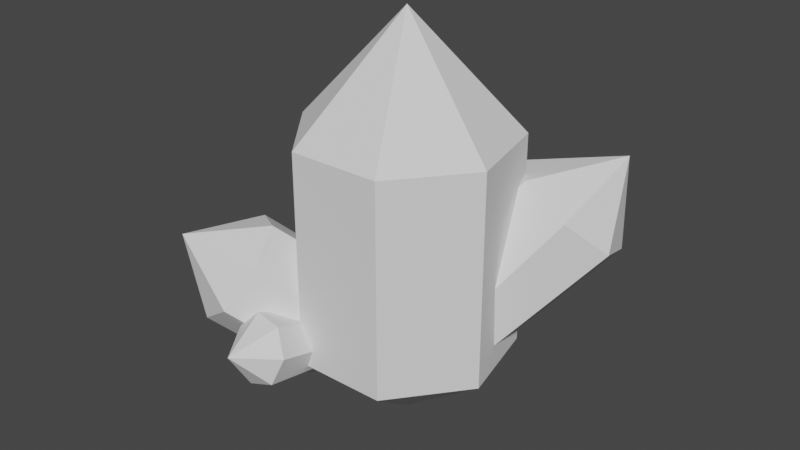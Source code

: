 # Source: Crystal0.blend  (saved by Blender 2.82.7; exported with 4.5.12 LTS)
import bpy
from mathutils import Matrix  # noqa: F401  (used for matrix-valued properties, if any)

bpy.ops.wm.read_factory_settings(use_empty=True)
scene = bpy.context.scene
scene.name = 'Scene'

# ---- collections
col_collection = bpy.data.collections.new('Collection'); scene.collection.children.link(col_collection)

# ---- world
world_world = bpy.data.worlds.new('World'); scene.world = world_world
world_world.use_nodes = True; world_world.node_tree.nodes.clear()
_N = world_world.node_tree.nodes; _L = world_world.node_tree.links
n0 = _N.new('ShaderNodeOutputWorld'); n0.name = 'World Output'; n0.location = (300, 300)
n1 = _N.new('ShaderNodeBackground'); n1.name = 'Background'; n1.location = (10, 300)
n1.inputs[0].default_value = (0.05088, 0.05088, 0.05088, 1.0)
_L.new(n1.outputs[0], n0.inputs[0])
n0.is_active_output = True
world_world.color = (0.05088, 0.05088, 0.05088)
world_world.use_sun_shadow = False
world_world.sun_shadow_jitter_overblur = 0.0

# ---- meshes
me_cylinder = bpy.data.meshes.new('Cylinder')
me_cylinder.from_pydata([(0.0, 1.0, -1.0), (0.0, 1.0, 1.0), (0.7818, 0.6235, -1.0), (0.7818, 0.6235, 1.0), (0.9749, -0.2225, -1.0), (0.9749, -0.2225, 1.0), (0.4339, -0.901, -1.0), (0.4339, -0.901, 1.0), (-0.4339, -0.901, -1.0), (-0.4339, -0.901, 1.0), (-0.9749, -0.2225, -1.0), (-0.9749, -0.2225, 1.0), (-0.7818, 0.6235, -1.0), (-0.7818, 0.6235, 1.0), (-5.96e-08, -2.98e-08, 2.078), (0.4646, 0.6833, -0.8037), (1.012, 1.474, 0.01378), (0.804, 0.4619, -0.8887), (1.435, 1.199, -0.09218), (0.908, 0.08549, -0.751), (1.565, 0.7297, 0.07941), (0.6982, -0.1624, -0.4941), (1.303, 0.4209, 0.3993), (0.3327, -0.09519, -0.3116), (0.8481, 0.5047, 0.6267), (0.08664, 0.2366, -0.3408), (0.5417, 0.9179, 0.5903), (0.1454, 0.583, -0.5598), (0.6149, 1.349, 0.3175), (1.388, 1.265, 0.7506), (-0.13, -0.4865, -0.7339), (-0.7548, -1.093, -0.09842), (-0.2992, -0.7065, -1.11), (-0.9241, -1.313, -0.4749), (-0.6717, -0.5951, -1.37), (-1.297, -1.202, -0.7349), (-0.9671, -0.2362, -1.318), (-1.592, -0.8428, -0.6826), (-0.9628, 0.1, -0.9929), (-1.588, -0.5066, -0.3575), (-0.6621, 0.1603, -0.6397), (-1.287, -0.4463, -0.004239), (-0.2915, -0.1007, -0.5244), (-0.9164, -0.7073, 0.111), (-1.531, -1.2, 0.0222), (-0.3327, -0.6563, -0.9158), (-0.2434, -1.291, -0.686), (-0.4051, -0.7133, -1.119), (-0.3335, -1.362, -0.9392), (-0.6139, -0.7125, -1.198), (-0.5936, -1.361, -1.037), (-0.802, -0.6546, -1.093), (-0.8279, -1.288, -0.9061), (-0.8277, -0.5831, -0.8827), (-0.8599, -1.199, -0.6447), (-0.6717, -0.5519, -0.7262), (-0.6655, -1.161, -0.4498), (-0.4514, -0.5845, -0.741), (-0.3912, -1.201, -0.4682), (-0.5673, -1.614, -0.6391), (-5.96e-08, -2.98e-08, -1.754), (-0.3395, -0.04338, -1.189)], [], [(0, 1, 3, 2), (2, 3, 5, 4), (4, 5, 7, 6), (6, 7, 9, 8), (8, 9, 11, 10), (5, 3, 14), (10, 11, 13, 12), (12, 13, 1, 0), (10, 12, 60), (11, 9, 14), (3, 1, 14), (7, 5, 14), (13, 11, 14), (9, 7, 14), (1, 13, 14), (15, 16, 18, 17), (17, 18, 20, 19), (19, 20, 22, 21), (21, 22, 24, 23), (23, 24, 26, 25), (20, 18, 29), (25, 26, 28, 27), (27, 28, 16, 15), (15, 17, 19, 21, 23, 25, 27), (26, 24, 29), (18, 16, 29), (22, 20, 29), (28, 26, 29), (24, 22, 29), (16, 28, 29), (30, 31, 33, 32), (32, 33, 35, 34), (34, 35, 37, 36), (36, 37, 39, 38), (38, 39, 41, 40), (35, 33, 44), (40, 41, 43, 42), (42, 43, 31, 30), (32, 34, 61), (41, 39, 44), (33, 31, 44), (37, 35, 44), (43, 41, 44), (39, 37, 44), (31, 43, 44), (45, 46, 48, 47), (47, 48, 50, 49), (49, 50, 52, 51), (51, 52, 54, 53), (53, 54, 56, 55), (50, 48, 59), (55, 56, 58, 57), (57, 58, 46, 45), (45, 47, 49, 51, 53, 55, 57), (56, 54, 59), (48, 46, 59), (52, 50, 59), (58, 56, 59), (54, 52, 59), (46, 58, 59), (6, 8, 60), (12, 0, 60), (2, 4, 60), (8, 10, 60), (0, 2, 60), (4, 6, 60), (38, 40, 61), (30, 32, 61), (34, 36, 61), (40, 42, 61), (36, 38, 61), (42, 30, 61)])
_uv = me_cylinder.uv_layers.new(name='UVMap')
_uv.uv.foreach_set('vector', [1.0, 0.5, 1.0, 1.0, 0.8571, 1.0, 0.8571, 0.5, 0.8571, 0.5, 0.8571, 1.0, 0.7143, 1.0, 0.7143, 0.5, 0.7143, 0.5, 0.7143, 1.0, 0.5714, 1.0, 0.5714, 0.5, 0.5714, 0.5, 0.5714, 1.0, 0.4286, 1.0, 0.4286, 0.5, 0.4286, 0.5, 0.4286, 1.0, 0.2857, 1.0, 0.2857, 0.5, 0.7143, 1.0, 0.8571, 1.0, 0.7143, 1.0, 0.2857, 0.5, 0.2857, 1.0, 0.1429, 1.0, 0.1429, 0.5, 0.1429, 0.5, 0.1429, 1.0, 2.98e-08, 1.0, 2.98e-08, 0.5, 0.2857, 0.5, 0.1429, 0.5, 0.2857, 0.5, 0.2857, 1.0, 0.4286, 1.0, 0.2857, 1.0, 0.8571, 1.0, 1.0, 1.0, 0.8571, 1.0, 0.5714, 1.0, 0.7143, 1.0, 0.5714, 1.0, 0.1429, 1.0, 0.2857, 1.0, 0.1429, 1.0, 0.4286, 1.0, 0.5714, 1.0, 0.4286, 1.0, 2.98e-08, 1.0, 0.1429, 1.0, 2.98e-08, 1.0, 1.0, 0.5, 1.0, 1.0, 0.8571, 1.0, 0.8571, 0.5, 0.8571, 0.5, 0.8571, 1.0, 0.7143, 1.0, 0.7143, 0.5, 0.7143, 0.5, 0.7143, 1.0, 0.5714, 1.0, 0.5714, 0.5, 0.5714, 0.5, 0.5714, 1.0, 0.4286, 1.0, 0.4286, 0.5, 0.4286, 0.5, 0.4286, 1.0, 0.2857, 1.0, 0.2857, 0.5, 0.7143, 1.0, 0.8571, 1.0, 0.7143, 1.0, 0.2857, 0.5, 0.2857, 1.0, 0.1429, 1.0, 0.1429, 0.5, 0.1429, 0.5, 0.1429, 1.0, 2.98e-08, 1.0, 2.98e-08, 0.5, 0.75, 0.49, 0.9376, 0.3996, 0.984, 0.1966, 0.8541, 0.03377, 0.6459, 0.03377, 0.516, 0.1966, 0.5624, 0.3996, 0.2857, 1.0, 0.4286, 1.0, 0.2857, 1.0, 0.8571, 1.0, 1.0, 1.0, 0.8571, 1.0, 0.5714, 1.0, 0.7143, 1.0, 0.5714, 1.0, 0.1429, 1.0, 0.2857, 1.0, 0.1429, 1.0, 0.4286, 1.0, 0.5714, 1.0, 0.4286, 1.0, 2.98e-08, 1.0, 0.1429, 1.0, 2.98e-08, 1.0, 1.0, 0.5, 1.0, 1.0, 0.8571, 1.0, 0.8571, 0.5, 0.8571, 0.5, 0.8571, 1.0, 0.7143, 1.0, 0.7143, 0.5, 0.7143, 0.5, 0.7143, 1.0, 0.5714, 1.0, 0.5714, 0.5, 0.5714, 0.5, 0.5714, 1.0, 0.4286, 1.0, 0.4286, 0.5, 0.4286, 0.5, 0.4286, 1.0, 0.2857, 1.0, 0.2857, 0.5, 0.7143, 1.0, 0.8571, 1.0, 0.7143, 1.0, 0.2857, 0.5, 0.2857, 1.0, 0.1429, 1.0, 0.1429, 0.5, 0.1429, 0.5, 0.1429, 1.0, 2.98e-08, 1.0, 2.98e-08, 0.5, 0.8571, 0.5, 0.7143, 0.5, 0.8571, 0.5, 0.2857, 1.0, 0.4286, 1.0, 0.2857, 1.0, 0.8571, 1.0, 1.0, 1.0, 0.8571, 1.0, 0.5714, 1.0, 0.7143, 1.0, 0.5714, 1.0, 0.1429, 1.0, 0.2857, 1.0, 0.1429, 1.0, 0.4286, 1.0, 0.5714, 1.0, 0.4286, 1.0, 2.98e-08, 1.0, 0.1429, 1.0, 2.98e-08, 1.0, 1.0, 0.5, 1.0, 1.0, 0.8571, 1.0, 0.8571, 0.5, 0.8571, 0.5, 0.8571, 1.0, 0.7143, 1.0, 0.7143, 0.5, 0.7143, 0.5, 0.7143, 1.0, 0.5714, 1.0, 0.5714, 0.5, 0.5714, 0.5, 0.5714, 1.0, 0.4286, 1.0, 0.4286, 0.5, 0.4286, 0.5, 0.4286, 1.0, 0.2857, 1.0, 0.2857, 0.5, 0.7143, 1.0, 0.8571, 1.0, 0.7143, 1.0, 0.2857, 0.5, 0.2857, 1.0, 0.1429, 1.0, 0.1429, 0.5, 0.1429, 0.5, 0.1429, 1.0, 2.98e-08, 1.0, 2.98e-08, 0.5, 0.75, 0.49, 0.9376, 0.3996, 0.984, 0.1966, 0.8541, 0.03377, 0.6459, 0.03377, 0.516, 0.1966, 0.5624, 0.3996, 0.2857, 1.0, 0.4286, 1.0, 0.2857, 1.0, 0.8571, 1.0, 1.0, 1.0, 0.8571, 1.0, 0.5714, 1.0, 0.7143, 1.0, 0.5714, 1.0, 0.1429, 1.0, 0.2857, 1.0, 0.1429, 1.0, 0.4286, 1.0, 0.5714, 1.0, 0.4286, 1.0, 2.98e-08, 1.0, 0.1429, 1.0, 2.98e-08, 1.0, 0.5714, 0.5, 0.4286, 0.5, 0.5714, 0.5, 0.1429, 0.5, 2.98e-08, 0.5, 0.1429, 0.5, 0.8571, 0.5, 0.7143, 0.5, 0.8571, 0.5, 0.4286, 0.5, 0.2857, 0.5, 0.4286, 0.5, 1.0, 0.5, 0.8571, 0.5, 1.0, 0.5, 0.7143, 0.5, 0.5714, 0.5, 0.7143, 0.5, 0.4286, 0.5, 0.2857, 0.5, 0.4286, 0.5, 1.0, 0.5, 0.8571, 0.5, 1.0, 0.5, 0.7143, 0.5, 0.5714, 0.5, 0.7143, 0.5, 0.2857, 0.5, 0.1429, 0.5, 0.2857, 0.5, 0.5714, 0.5, 0.4286, 0.5, 0.5714, 0.5, 0.1429, 0.5, 2.98e-08, 0.5, 0.1429, 0.5])
me_cylinder.use_remesh_fix_poles = True
me_cylinder.use_remesh_preserve_attributes = False
me_cylinder.use_mirror_vertex_groups = False
me_cylinder.update()
me_cylinder_001 = bpy.data.meshes.new('Cylinder.001')
me_cylinder_001.from_pydata([(-1.018e-08, 0.7456, -0.7373), (-1.018e-08, 0.7456, 0.7538), (0.5829, 0.4649, -0.7373), (0.5829, 0.4649, 0.7538), (0.7269, -0.1659, -0.7373), (0.7269, -0.1659, 0.7538), (0.3235, -0.6717, -0.7373), (0.3235, -0.6717, 0.7538), (-0.3235, -0.6717, -0.7373), (-0.3235, -0.6717, 0.7538), (-0.7269, -0.1659, -0.7373), (-0.7269, -0.1659, 0.7538), (-0.5829, 0.4649, -0.7373), (-0.5829, 0.4649, 0.7538), (-5.462e-08, -3.002e-08, 1.557), (0.5705, 0.694, -0.5967), (0.979, 1.284, 0.01274), (0.8235, 0.5289, -0.6601), (1.294, 1.078, -0.06625), (0.901, 0.2483, -0.5574), (1.391, 0.7286, 0.06168), (0.7446, 0.06342, -0.3659), (1.196, 0.4984, 0.3002), (0.4721, 0.1135, -0.2298), (0.8564, 0.5608, 0.4697), (0.2887, 0.3609, -0.2516), (0.6279, 0.8689, 0.4426), (0.3325, 0.6192, -0.4149), (0.6825, 1.191, 0.2392), (1.259, 1.128, 0.5621), (-0.3239, -0.5103, -0.7067), (-0.7898, -0.9626, -0.2329), (-0.4501, -0.6743, -0.9874), (-0.916, -1.127, -0.5136), (-0.7279, -0.5913, -1.181), (-1.194, -1.044, -0.7075), (-0.9481, -0.3237, -1.142), (-1.414, -0.7759, -0.6685), (-0.9449, -0.07298, -0.8998), (-1.411, -0.5253, -0.426), (-0.7207, -0.02802, -0.6365), (-1.187, -0.4803, -0.1627), (-0.4444, -0.2226, -0.5505), (-0.9102, -0.6749, -0.07674), (-1.368, -1.042, -0.143), (-0.3932, -0.7625, -0.8874), (-0.3266, -1.235, -0.716), (-0.4471, -0.8049, -1.039), (-0.3938, -1.288, -0.9048), (-0.6029, -0.8043, -1.098), (-0.5877, -1.288, -0.9778), (-0.7431, -0.7611, -1.019), (-0.7624, -1.234, -0.8801), (-0.7623, -0.7079, -0.8627), (-0.7863, -1.167, -0.6852), (-0.6459, -0.6846, -0.746), (-0.6413, -1.138, -0.5399), (-0.4817, -0.7089, -0.757), (-0.4368, -1.169, -0.5536), (-0.5681, -1.476, -0.6811), (-5.462e-08, -3.002e-08, -1.299), (-0.4802, -0.1799, -1.046)], [], [(0, 1, 3, 2), (2, 3, 5, 4), (4, 5, 7, 6), (6, 7, 9, 8), (8, 9, 11, 10), (5, 3, 14), (10, 11, 13, 12), (12, 13, 1, 0), (10, 12, 60), (11, 9, 14), (3, 1, 14), (7, 5, 14), (13, 11, 14), (9, 7, 14), (1, 13, 14), (15, 16, 18, 17), (17, 18, 20, 19), (19, 20, 22, 21), (21, 22, 24, 23), (23, 24, 26, 25), (20, 18, 29), (25, 26, 28, 27), (27, 28, 16, 15), (15, 17, 19, 21, 23, 25, 27), (26, 24, 29), (18, 16, 29), (22, 20, 29), (28, 26, 29), (24, 22, 29), (16, 28, 29), (30, 31, 33, 32), (32, 33, 35, 34), (34, 35, 37, 36), (36, 37, 39, 38), (38, 39, 41, 40), (35, 33, 44), (40, 41, 43, 42), (42, 43, 31, 30), (32, 34, 61), (41, 39, 44), (33, 31, 44), (37, 35, 44), (43, 41, 44), (39, 37, 44), (31, 43, 44), (45, 46, 48, 47), (47, 48, 50, 49), (49, 50, 52, 51), (51, 52, 54, 53), (53, 54, 56, 55), (50, 48, 59), (55, 56, 58, 57), (57, 58, 46, 45), (45, 47, 49, 51, 53, 55, 57), (56, 54, 59), (48, 46, 59), (52, 50, 59), (58, 56, 59), (54, 52, 59), (46, 58, 59), (6, 8, 60), (12, 0, 60), (2, 4, 60), (8, 10, 60), (0, 2, 60), (4, 6, 60), (38, 40, 61), (30, 32, 61), (34, 36, 61), (40, 42, 61), (36, 38, 61), (42, 30, 61)])
_uv = me_cylinder_001.uv_layers.new(name='UVMap')
_uv.uv.foreach_set('vector', [1.0, 0.5, 1.0, 1.0, 0.8571, 1.0, 0.8571, 0.5, 0.8571, 0.5, 0.8571, 1.0, 0.7143, 1.0, 0.7143, 0.5, 0.7143, 0.5, 0.7143, 1.0, 0.5714, 1.0, 0.5714, 0.5, 0.5714, 0.5, 0.5714, 1.0, 0.4286, 1.0, 0.4286, 0.5, 0.4286, 0.5, 0.4286, 1.0, 0.2857, 1.0, 0.2857, 0.5, 0.7143, 1.0, 0.8571, 1.0, 0.7143, 1.0, 0.2857, 0.5, 0.2857, 1.0, 0.1429, 1.0, 0.1429, 0.5, 0.1429, 0.5, 0.1429, 1.0, 2.98e-08, 1.0, 2.98e-08, 0.5, 0.2857, 0.5, 0.1429, 0.5, 0.2857, 0.5, 0.2857, 1.0, 0.4286, 1.0, 0.2857, 1.0, 0.8571, 1.0, 1.0, 1.0, 0.8571, 1.0, 0.5714, 1.0, 0.7143, 1.0, 0.5714, 1.0, 0.1429, 1.0, 0.2857, 1.0, 0.1429, 1.0, 0.4286, 1.0, 0.5714, 1.0, 0.4286, 1.0, 2.98e-08, 1.0, 0.1429, 1.0, 2.98e-08, 1.0, 1.0, 0.5, 1.0, 1.0, 0.8571, 1.0, 0.8571, 0.5, 0.8571, 0.5, 0.8571, 1.0, 0.7143, 1.0, 0.7143, 0.5, 0.7143, 0.5, 0.7143, 1.0, 0.5714, 1.0, 0.5714, 0.5, 0.5714, 0.5, 0.5714, 1.0, 0.4286, 1.0, 0.4286, 0.5, 0.4286, 0.5, 0.4286, 1.0, 0.2857, 1.0, 0.2857, 0.5, 0.7143, 1.0, 0.8571, 1.0, 0.7143, 1.0, 0.2857, 0.5, 0.2857, 1.0, 0.1429, 1.0, 0.1429, 0.5, 0.1429, 0.5, 0.1429, 1.0, 2.98e-08, 1.0, 2.98e-08, 0.5, 0.75, 0.49, 0.9376, 0.3996, 0.984, 0.1966, 0.8541, 0.03377, 0.6459, 0.03377, 0.516, 0.1966, 0.5624, 0.3996, 0.2857, 1.0, 0.4286, 1.0, 0.2857, 1.0, 0.8571, 1.0, 1.0, 1.0, 0.8571, 1.0, 0.5714, 1.0, 0.7143, 1.0, 0.5714, 1.0, 0.1429, 1.0, 0.2857, 1.0, 0.1429, 1.0, 0.4286, 1.0, 0.5714, 1.0, 0.4286, 1.0, 2.98e-08, 1.0, 0.1429, 1.0, 2.98e-08, 1.0, 1.0, 0.5, 1.0, 1.0, 0.8571, 1.0, 0.8571, 0.5, 0.8571, 0.5, 0.8571, 1.0, 0.7143, 1.0, 0.7143, 0.5, 0.7143, 0.5, 0.7143, 1.0, 0.5714, 1.0, 0.5714, 0.5, 0.5714, 0.5, 0.5714, 1.0, 0.4286, 1.0, 0.4286, 0.5, 0.4286, 0.5, 0.4286, 1.0, 0.2857, 1.0, 0.2857, 0.5, 0.7143, 1.0, 0.8571, 1.0, 0.7143, 1.0, 0.2857, 0.5, 0.2857, 1.0, 0.1429, 1.0, 0.1429, 0.5, 0.1429, 0.5, 0.1429, 1.0, 2.98e-08, 1.0, 2.98e-08, 0.5, 0.8571, 0.5, 0.7143, 0.5, 0.8571, 0.5, 0.2857, 1.0, 0.4286, 1.0, 0.2857, 1.0, 0.8571, 1.0, 1.0, 1.0, 0.8571, 1.0, 0.5714, 1.0, 0.7143, 1.0, 0.5714, 1.0, 0.1429, 1.0, 0.2857, 1.0, 0.1429, 1.0, 0.4286, 1.0, 0.5714, 1.0, 0.4286, 1.0, 2.98e-08, 1.0, 0.1429, 1.0, 2.98e-08, 1.0, 1.0, 0.5, 1.0, 1.0, 0.8571, 1.0, 0.8571, 0.5, 0.8571, 0.5, 0.8571, 1.0, 0.7143, 1.0, 0.7143, 0.5, 0.7143, 0.5, 0.7143, 1.0, 0.5714, 1.0, 0.5714, 0.5, 0.5714, 0.5, 0.5714, 1.0, 0.4286, 1.0, 0.4286, 0.5, 0.4286, 0.5, 0.4286, 1.0, 0.2857, 1.0, 0.2857, 0.5, 0.7143, 1.0, 0.8571, 1.0, 0.7143, 1.0, 0.2857, 0.5, 0.2857, 1.0, 0.1429, 1.0, 0.1429, 0.5, 0.1429, 0.5, 0.1429, 1.0, 2.98e-08, 1.0, 2.98e-08, 0.5, 0.75, 0.49, 0.9376, 0.3996, 0.984, 0.1966, 0.8541, 0.03377, 0.6459, 0.03377, 0.516, 0.1966, 0.5624, 0.3996, 0.2857, 1.0, 0.4286, 1.0, 0.2857, 1.0, 0.8571, 1.0, 1.0, 1.0, 0.8571, 1.0, 0.5714, 1.0, 0.7143, 1.0, 0.5714, 1.0, 0.1429, 1.0, 0.2857, 1.0, 0.1429, 1.0, 0.4286, 1.0, 0.5714, 1.0, 0.4286, 1.0, 2.98e-08, 1.0, 0.1429, 1.0, 2.98e-08, 1.0, 0.5714, 0.5, 0.4286, 0.5, 0.5714, 0.5, 0.1429, 0.5, 2.98e-08, 0.5, 0.1429, 0.5, 0.8571, 0.5, 0.7143, 0.5, 0.8571, 0.5, 0.4286, 0.5, 0.2857, 0.5, 0.4286, 0.5, 1.0, 0.5, 0.8571, 0.5, 1.0, 0.5, 0.7143, 0.5, 0.5714, 0.5, 0.7143, 0.5, 0.4286, 0.5, 0.2857, 0.5, 0.4286, 0.5, 1.0, 0.5, 0.8571, 0.5, 1.0, 0.5, 0.7143, 0.5, 0.5714, 0.5, 0.7143, 0.5, 0.2857, 0.5, 0.1429, 0.5, 0.2857, 0.5, 0.5714, 0.5, 0.4286, 0.5, 0.5714, 0.5, 0.1429, 0.5, 2.98e-08, 0.5, 0.1429, 0.5])
me_cylinder_001.use_remesh_fix_poles = True
me_cylinder_001.use_remesh_preserve_attributes = False
me_cylinder_001.use_mirror_vertex_groups = False
me_cylinder_001.update()

# ---- objects
ob_cylinder = bpy.data.objects.new('Cylinder', me_cylinder)
ob_cylinder_001 = bpy.data.objects.new('Cylinder.001', me_cylinder_001)

# ---- transforms, parenting, visibility, modifiers, constraints
ob_cylinder.location = (0.0, 0.0, 0.0)
ob_cylinder.scale = (0.5, 0.5, 0.5)
ob_cylinder.lineart.crease_threshold = 0.0
ob_cylinder_001.location = (0.0, 0.0, 0.0)
ob_cylinder_001.scale = (0.5, 0.5, 0.5)
ob_cylinder_001.lineart.crease_threshold = 0.0

# ---- collection membership
col_collection.objects.link(ob_cylinder)
col_collection.objects.link(ob_cylinder_001)

# ---- scene / render settings (as saved in the file)
scene.frame_start = 1; scene.frame_end = 250; scene.frame_set(1)
scene.render.engine = 'BLENDER_EEVEE_NEXT'
scene.cycles.use_denoising = False
scene.cycles.samples = 128
scene.cycles.sampling_pattern = 'TABULATED_SOBOL'
scene.cycles.use_adaptive_sampling = False
scene.cycles.use_light_tree = False
scene.view_settings.view_transform = 'Filmic'
bpy.context.view_layer.update()

# ---- added for rendering (the .blend has no active camera and no usable light): camera, sun
cam_auto = bpy.data.cameras.new('AutoCamera')
cam_auto.lens = 50.0
cam_auto.sensor_width = 36.0
cam_auto.clip_end = 1000.0
ob_auto_camera = bpy.data.objects.new('AutoCamera', cam_auto)
scene.collection.objects.link(ob_auto_camera)
ob_auto_camera.location = (2.69779, -3.28039, 2.24467)
ob_auto_camera.rotation_euler = (1.09748, -7.21219e-08, 0.694738)
scene.camera = ob_auto_camera
light_auto_sun = bpy.data.lights.new('AutoSun', 'SUN')
light_auto_sun.energy = 3.0
light_auto_sun.angle = 0.0523599
ob_auto_sun = bpy.data.objects.new('AutoSun', light_auto_sun)
scene.collection.objects.link(ob_auto_sun)
ob_auto_sun.rotation_euler = (0.872665, 0.174533, 0.523599)
bpy.context.view_layer.update()
